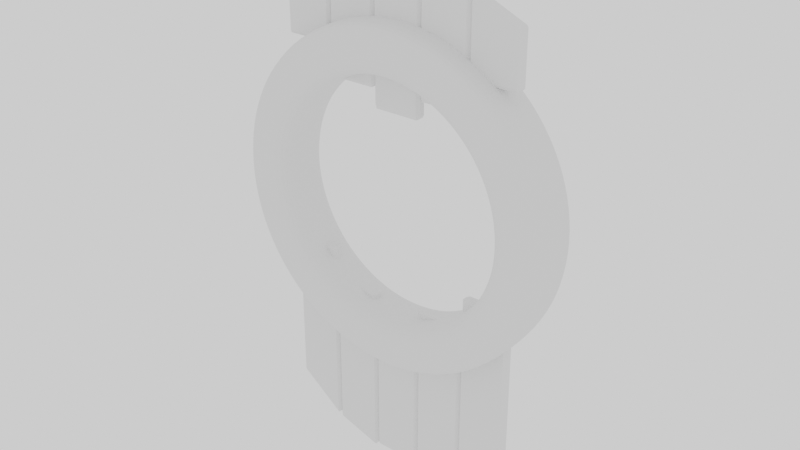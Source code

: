 # Source: aztec_round_door_WILL_TEST.blend1.blend  (saved by Blender 2.83.19; exported with 4.5.12 LTS)
import bpy
from mathutils import Matrix  # noqa: F401  (used for matrix-valued properties, if any)

bpy.ops.wm.read_factory_settings(use_empty=True)
scene = bpy.context.scene
scene.name = 'Scene'

# ---- collections
col_collection = bpy.data.collections.new('Collection'); scene.collection.children.link(col_collection)
col_mesh = bpy.data.collections.new('Mesh'); scene.collection.children.link(col_mesh)
col_rig = bpy.data.collections.new('Rig'); scene.collection.children.link(col_rig)
col_extras = bpy.data.collections.new('Extras'); scene.collection.children.link(col_extras)
col_will = bpy.data.collections.new('Will'); scene.collection.children.link(col_will)

# ---- world
world_world = bpy.data.worlds.new('World'); scene.world = world_world
world_world.use_nodes = True; world_world.node_tree.nodes.clear()
_N = world_world.node_tree.nodes; _L = world_world.node_tree.links
n0 = _N.new('ShaderNodeOutputWorld'); n0.name = 'World Output'; n0.location = (300, 300)
n1 = _N.new('ShaderNodeBackground'); n1.name = 'Background'; n1.location = (10, 300)
n1.inputs[0].default_value = (0.9513, 0.9513, 0.9513, 1.0)
_L.new(n1.outputs[0], n0.inputs[0])
n0.is_active_output = True
world_world.color = (0.9513, 0.9513, 0.9513)
world_world.use_sun_shadow = False
world_world.sun_shadow_jitter_overblur = 0.0

# ---- meshes
me_cube_001 = bpy.data.meshes.new('Cube.001')
me_cube_001.from_pydata([(-0.7962, -0.7962, 0.5872), (-0.7962, -1.0, 0.6104), (-0.897, -0.4571, 0.6104), (-0.7962, -1.0, 1.603), (-0.7962, -0.7962, 1.613), (-0.897, -0.4571, 1.603), (-0.7962, 0.7962, 0.5872), (-0.897, 0.4571, 0.6104), (-0.7962, 1.0, 0.6104), (-0.7962, 0.7962, 1.613), (-0.7962, 1.0, 1.603), (-0.897, 0.4571, 1.603), (0.7962, -0.7962, 0.5872), (0.897, -0.4571, 0.6104), (0.7962, -1.0, 0.6104), (0.7962, -0.7962, 1.613), (0.7962, -1.0, 1.603), (0.897, -0.4571, 1.603), (0.7962, 0.7962, 0.5872), (0.7962, 1.0, 0.6104), (0.897, 0.4571, 0.6104), (0.7962, 0.7962, 1.613), (0.897, 0.4571, 1.603), (0.7962, 1.0, 1.603), (1.0, -0.7962, 0.5776), (1.0, -1.0, 0.598), (0.8993, -0.4571, 0.598), (1.0, -1.0, 1.729), (1.0, -0.7962, 1.739), (0.8993, -0.4571, 1.729), (1.0, 0.7962, 0.5776), (0.8993, 0.4571, 0.598), (1.0, 1.0, 0.598), (1.0, 0.7962, 1.739), (1.0, 1.0, 1.729), (0.8993, 0.4571, 1.729), (2.593, -0.7962, 0.6672), (2.693, -0.4571, 0.6876), (2.593, -1.0, 0.6876), (2.593, -0.7962, 1.739), (2.593, -1.0, 1.729), (2.693, -0.4571, 1.729), (2.593, 0.7962, 0.6672), (2.593, 1.0, 0.6876), (2.693, 0.4571, 0.6876), (2.593, 0.7962, 1.739), (2.693, 0.4571, 1.729), (2.593, 1.0, 1.729), (2.795, -0.7962, 0.6785), (2.795, -1.0, 0.6942), (2.694, -0.4571, 0.6942), (2.795, -1.0, 1.935), (2.795, -0.7962, 1.942), (2.694, -0.4571, 1.935), (2.795, 0.7962, 0.6785), (2.694, 0.4571, 0.6942), (2.795, 1.0, 0.6942), (2.795, 0.7962, 1.942), (2.795, 1.0, 1.935), (2.694, 0.4571, 1.935), (4.387, -0.7962, 0.8962), (4.488, -0.4571, 0.9119), (4.387, -1.0, 0.9119), (4.387, -0.7962, 1.942), (4.387, -1.0, 1.935), (4.488, -0.4571, 1.935), (4.387, 0.7962, 0.8962), (4.387, 1.0, 0.9119), (4.488, 0.4571, 0.9119), (4.387, 0.7962, 1.942), (4.488, 0.4571, 1.935), (4.387, 1.0, 1.935), (-2.593, -0.7962, 0.6551), (-2.593, -1.0, 0.6755), (-2.694, -0.4571, 0.6755), (-2.593, -1.0, 1.717), (-2.593, -0.7962, 1.726), (-2.694, -0.4571, 1.717), (-2.593, 0.7962, 0.6551), (-2.694, 0.4571, 0.6755), (-2.593, 1.0, 0.6755), (-2.593, 0.7962, 1.726), (-2.593, 1.0, 1.717), (-2.694, 0.4571, 1.717), (-1.001, -0.7962, 0.5655), (-0.8996, -0.4571, 0.5859), (-1.001, -1.0, 0.5859), (-1.001, -0.7962, 1.726), (-1.001, -1.0, 1.717), (-0.8996, -0.4571, 1.717), (-1.001, 0.7962, 0.5655), (-1.001, 1.0, 0.5859), (-0.8996, 0.4571, 0.5859), (-1.001, 0.7962, 1.726), (-0.8996, 0.4571, 1.717), (-1.001, 1.0, 1.717), (-4.394, -0.7962, 0.8892), (-4.394, -1.0, 0.9049), (-4.495, -0.4571, 0.9049), (-4.394, -1.0, 1.928), (-4.394, -0.7962, 1.935), (-4.495, -0.4571, 1.928), (-4.394, 0.7962, 0.8892), (-4.495, 0.4571, 0.9049), (-4.394, 1.0, 0.9049), (-4.394, 0.7962, 1.935), (-4.394, 1.0, 1.928), (-4.495, 0.4571, 1.928), (-2.801, -0.7962, 0.6715), (-2.7, -0.4571, 0.6872), (-2.801, -1.0, 0.6872), (-2.801, -0.7962, 1.935), (-2.801, -1.0, 1.928), (-2.7, -0.4571, 1.928), (-2.801, 0.7962, 0.6715), (-2.801, 1.0, 0.6872), (-2.7, 0.4571, 0.6872), (-2.801, 0.7962, 1.935), (-2.7, 0.4571, 1.928), (-2.801, 1.0, 1.928)], [], [(14, 16, 3, 1), (20, 22, 17, 13), (21, 9, 4, 15), (2, 5, 11, 7), (8, 10, 23, 19), (0, 1, 2), (3, 4, 5), (6, 7, 8), (9, 10, 11), (12, 13, 14), (15, 16, 17), (18, 19, 20), (21, 22, 23), (6, 0, 2, 7), (1, 3, 5, 2), (4, 9, 11, 5), (10, 8, 7, 11), (18, 6, 8, 19), (9, 21, 23, 10), (22, 20, 19, 23), (12, 18, 20, 13), (21, 15, 17, 22), (16, 14, 13, 17), (0, 12, 14, 1), (15, 4, 3, 16), (6, 18, 12, 0), (38, 40, 27, 25), (44, 46, 41, 37), (45, 33, 28, 39), (26, 29, 35, 31), (32, 34, 47, 43), (24, 25, 26), (27, 28, 29), (30, 31, 32), (33, 34, 35), (36, 37, 38), (39, 40, 41), (42, 43, 44), (45, 46, 47), (30, 24, 26, 31), (25, 27, 29, 26), (28, 33, 35, 29), (34, 32, 31, 35), (42, 30, 32, 43), (33, 45, 47, 34), (46, 44, 43, 47), (36, 42, 44, 37), (45, 39, 41, 46), (40, 38, 37, 41), (24, 36, 38, 25), (39, 28, 27, 40), (30, 42, 36, 24), (62, 64, 51, 49), (68, 70, 65, 61), (69, 57, 52, 63), (50, 53, 59, 55), (56, 58, 71, 67), (48, 49, 50), (51, 52, 53), (54, 55, 56), (57, 58, 59), (60, 61, 62), (63, 64, 65), (66, 67, 68), (69, 70, 71), (54, 48, 50, 55), (49, 51, 53, 50), (52, 57, 59, 53), (58, 56, 55, 59), (66, 54, 56, 67), (57, 69, 71, 58), (70, 68, 67, 71), (60, 66, 68, 61), (69, 63, 65, 70), (64, 62, 61, 65), (48, 60, 62, 49), (63, 52, 51, 64), (54, 66, 60, 48), (86, 88, 75, 73), (92, 94, 89, 85), (93, 81, 76, 87), (74, 77, 83, 79), (80, 82, 95, 91), (72, 73, 74), (75, 76, 77), (78, 79, 80), (81, 82, 83), (84, 85, 86), (87, 88, 89), (90, 91, 92), (93, 94, 95), (78, 72, 74, 79), (73, 75, 77, 74), (76, 81, 83, 77), (82, 80, 79, 83), (90, 78, 80, 91), (81, 93, 95, 82), (94, 92, 91, 95), (84, 90, 92, 85), (93, 87, 89, 94), (88, 86, 85, 89), (72, 84, 86, 73), (87, 76, 75, 88), (78, 90, 84, 72), (110, 112, 99, 97), (116, 118, 113, 109), (117, 105, 100, 111), (98, 101, 107, 103), (104, 106, 119, 115), (96, 97, 98), (99, 100, 101), (102, 103, 104), (105, 106, 107), (108, 109, 110), (111, 112, 113), (114, 115, 116), (117, 118, 119), (102, 96, 98, 103), (97, 99, 101, 98), (100, 105, 107, 101), (106, 104, 103, 107), (114, 102, 104, 115), (105, 117, 119, 106), (118, 116, 115, 119), (108, 114, 116, 109), (117, 111, 113, 118), (112, 110, 109, 113), (96, 108, 110, 97), (111, 100, 99, 112), (102, 114, 108, 96)])
_uv = me_cube_001.uv_layers.new(name='UVMap')
_uv.uv.foreach_set('vector', [0.4005, 0.7755, 0.5995, 0.7755, 0.5995, 0.9745, 0.4005, 0.9745, 0.4005, 0.5255, 0.5995, 0.5255, 0.5995, 0.7245, 0.4005, 0.7245, 0.6505, 0.5255, 0.8495, 0.5255, 0.8495, 0.7245, 0.6505, 0.7245, 0.4005, 0.02548, 0.5995, 0.02548, 0.5995, 0.2245, 0.4005, 0.2245, 0.4005, 0.2755, 0.5995, 0.2755, 0.5995, 0.4745, 0.4005, 0.4745, 0.1505, 0.7245, 0.1505, 0.75, 0.125, 0.7245, 0.5995, 0.9745, 0.625, 0.9745, 0.5995, 1.0, 0.1505, 0.5255, 0.125, 0.5255, 0.1505, 0.5, 0.8495, 0.5255, 0.8495, 0.5, 0.875, 0.5255, 0.3495, 0.7245, 0.375, 0.7245, 0.3495, 0.75, 0.6505, 0.7245, 0.6505, 0.75, 0.625, 0.7245, 0.3495, 0.5255, 0.3495, 0.5, 0.375, 0.5255, 0.6505, 0.5255, 0.625, 0.5255, 0.6505, 0.5, 0.1505, 0.5255, 0.1505, 0.7245, 0.125, 0.7245, 0.125, 0.5255, 0.4005, 0.9745, 0.5995, 0.9745, 0.5995, 1.0, 0.4005, 1.0, 0.8495, 0.7245, 0.8495, 0.5255, 0.875, 0.5255, 0.875, 0.7245, 0.5995, 0.2755, 0.4005, 0.2755, 0.4005, 0.2245, 0.5995, 0.2245, 0.3495, 0.5255, 0.1505, 0.5255, 0.1505, 0.5, 0.3495, 0.5, 0.8495, 0.5255, 0.6505, 0.5255, 0.6505, 0.5, 0.8495, 0.5, 0.5995, 0.5255, 0.4005, 0.5255, 0.4005, 0.4745, 0.5995, 0.4745, 0.3495, 0.7245, 0.3495, 0.5255, 0.4005, 0.5255, 0.4005, 0.7245, 0.6505, 0.5255, 0.6505, 0.7245, 0.5995, 0.7245, 0.5995, 0.5255, 0.5995, 0.7755, 0.4005, 0.7755, 0.4005, 0.7245, 0.5995, 0.7245, 0.1505, 0.7245, 0.3495, 0.7245, 0.3495, 0.75, 0.1505, 0.75, 0.6505, 0.7245, 0.8495, 0.7245, 0.8495, 0.75, 0.6505, 0.75, 0.1505, 0.5255, 0.3495, 0.5255, 0.3495, 0.7245, 0.1505, 0.7245, 0.4005, 0.7755, 0.5995, 0.7755, 0.5995, 0.9745, 0.4005, 0.9745, 0.4005, 0.5255, 0.5995, 0.5255, 0.5995, 0.7245, 0.4005, 0.7245, 0.6505, 0.5255, 0.8495, 0.5255, 0.8495, 0.7245, 0.6505, 0.7245, 0.4005, 0.02548, 0.5995, 0.02548, 0.5995, 0.2245, 0.4005, 0.2245, 0.4005, 0.2755, 0.5995, 0.2755, 0.5995, 0.4745, 0.4005, 0.4745, 0.1505, 0.7245, 0.1505, 0.75, 0.125, 0.7245, 0.5995, 0.9745, 0.625, 0.9745, 0.5995, 1.0, 0.1505, 0.5255, 0.125, 0.5255, 0.1505, 0.5, 0.8495, 0.5255, 0.8495, 0.5, 0.875, 0.5255, 0.3495, 0.7245, 0.375, 0.7245, 0.3495, 0.75, 0.6505, 0.7245, 0.6505, 0.75, 0.625, 0.7245, 0.3495, 0.5255, 0.3495, 0.5, 0.375, 0.5255, 0.6505, 0.5255, 0.625, 0.5255, 0.6505, 0.5, 0.1505, 0.5255, 0.1505, 0.7245, 0.125, 0.7245, 0.125, 0.5255, 0.4005, 0.9745, 0.5995, 0.9745, 0.5995, 1.0, 0.4005, 1.0, 0.8495, 0.7245, 0.8495, 0.5255, 0.875, 0.5255, 0.875, 0.7245, 0.5995, 0.2755, 0.4005, 0.2755, 0.4005, 0.2245, 0.5995, 0.2245, 0.3495, 0.5255, 0.1505, 0.5255, 0.1505, 0.5, 0.3495, 0.5, 0.8495, 0.5255, 0.6505, 0.5255, 0.6505, 0.5, 0.8495, 0.5, 0.5995, 0.5255, 0.4005, 0.5255, 0.4005, 0.4745, 0.5995, 0.4745, 0.3495, 0.7245, 0.3495, 0.5255, 0.4005, 0.5255, 0.4005, 0.7245, 0.6505, 0.5255, 0.6505, 0.7245, 0.5995, 0.7245, 0.5995, 0.5255, 0.5995, 0.7755, 0.4005, 0.7755, 0.4005, 0.7245, 0.5995, 0.7245, 0.1505, 0.7245, 0.3495, 0.7245, 0.3495, 0.75, 0.1505, 0.75, 0.6505, 0.7245, 0.8495, 0.7245, 0.8495, 0.75, 0.6505, 0.75, 0.1505, 0.5255, 0.3495, 0.5255, 0.3495, 0.7245, 0.1505, 0.7245, 0.4005, 0.7755, 0.5995, 0.7755, 0.5995, 0.9745, 0.4005, 0.9745, 0.4005, 0.5255, 0.5995, 0.5255, 0.5995, 0.7245, 0.4005, 0.7245, 0.6505, 0.5255, 0.8495, 0.5255, 0.8495, 0.7245, 0.6505, 0.7245, 0.4005, 0.02548, 0.5995, 0.02548, 0.5995, 0.2245, 0.4005, 0.2245, 0.4005, 0.2755, 0.5995, 0.2755, 0.5995, 0.4745, 0.4005, 0.4745, 0.1505, 0.7245, 0.1505, 0.75, 0.125, 0.7245, 0.5995, 0.9745, 0.625, 0.9745, 0.5995, 1.0, 0.1505, 0.5255, 0.125, 0.5255, 0.1505, 0.5, 0.8495, 0.5255, 0.8495, 0.5, 0.875, 0.5255, 0.3495, 0.7245, 0.375, 0.7245, 0.3495, 0.75, 0.6505, 0.7245, 0.6505, 0.75, 0.625, 0.7245, 0.3495, 0.5255, 0.3495, 0.5, 0.375, 0.5255, 0.6505, 0.5255, 0.625, 0.5255, 0.6505, 0.5, 0.1505, 0.5255, 0.1505, 0.7245, 0.125, 0.7245, 0.125, 0.5255, 0.4005, 0.9745, 0.5995, 0.9745, 0.5995, 1.0, 0.4005, 1.0, 0.8495, 0.7245, 0.8495, 0.5255, 0.875, 0.5255, 0.875, 0.7245, 0.5995, 0.2755, 0.4005, 0.2755, 0.4005, 0.2245, 0.5995, 0.2245, 0.3495, 0.5255, 0.1505, 0.5255, 0.1505, 0.5, 0.3495, 0.5, 0.8495, 0.5255, 0.6505, 0.5255, 0.6505, 0.5, 0.8495, 0.5, 0.5995, 0.5255, 0.4005, 0.5255, 0.4005, 0.4745, 0.5995, 0.4745, 0.3495, 0.7245, 0.3495, 0.5255, 0.4005, 0.5255, 0.4005, 0.7245, 0.6505, 0.5255, 0.6505, 0.7245, 0.5995, 0.7245, 0.5995, 0.5255, 0.5995, 0.7755, 0.4005, 0.7755, 0.4005, 0.7245, 0.5995, 0.7245, 0.1505, 0.7245, 0.3495, 0.7245, 0.3495, 0.75, 0.1505, 0.75, 0.6505, 0.7245, 0.8495, 0.7245, 0.8495, 0.75, 0.6505, 0.75, 0.1505, 0.5255, 0.3495, 0.5255, 0.3495, 0.7245, 0.1505, 0.7245, 0.4005, 0.7755, 0.5995, 0.7755, 0.5995, 0.9745, 0.4005, 0.9745, 0.4005, 0.5255, 0.5995, 0.5255, 0.5995, 0.7245, 0.4005, 0.7245, 0.6505, 0.5255, 0.8495, 0.5255, 0.8495, 0.7245, 0.6505, 0.7245, 0.4005, 0.02548, 0.5995, 0.02548, 0.5995, 0.2245, 0.4005, 0.2245, 0.4005, 0.2755, 0.5995, 0.2755, 0.5995, 0.4745, 0.4005, 0.4745, 0.1505, 0.7245, 0.1505, 0.75, 0.125, 0.7245, 0.5995, 0.9745, 0.625, 0.9745, 0.5995, 1.0, 0.1505, 0.5255, 0.125, 0.5255, 0.1505, 0.5, 0.8495, 0.5255, 0.8495, 0.5, 0.875, 0.5255, 0.3495, 0.7245, 0.375, 0.7245, 0.3495, 0.75, 0.6505, 0.7245, 0.6505, 0.75, 0.625, 0.7245, 0.3495, 0.5255, 0.3495, 0.5, 0.375, 0.5255, 0.6505, 0.5255, 0.625, 0.5255, 0.6505, 0.5, 0.1505, 0.5255, 0.1505, 0.7245, 0.125, 0.7245, 0.125, 0.5255, 0.4005, 0.9745, 0.5995, 0.9745, 0.5995, 1.0, 0.4005, 1.0, 0.8495, 0.7245, 0.8495, 0.5255, 0.875, 0.5255, 0.875, 0.7245, 0.5995, 0.2755, 0.4005, 0.2755, 0.4005, 0.2245, 0.5995, 0.2245, 0.3495, 0.5255, 0.1505, 0.5255, 0.1505, 0.5, 0.3495, 0.5, 0.8495, 0.5255, 0.6505, 0.5255, 0.6505, 0.5, 0.8495, 0.5, 0.5995, 0.5255, 0.4005, 0.5255, 0.4005, 0.4745, 0.5995, 0.4745, 0.3495, 0.7245, 0.3495, 0.5255, 0.4005, 0.5255, 0.4005, 0.7245, 0.6505, 0.5255, 0.6505, 0.7245, 0.5995, 0.7245, 0.5995, 0.5255, 0.5995, 0.7755, 0.4005, 0.7755, 0.4005, 0.7245, 0.5995, 0.7245, 0.1505, 0.7245, 0.3495, 0.7245, 0.3495, 0.75, 0.1505, 0.75, 0.6505, 0.7245, 0.8495, 0.7245, 0.8495, 0.75, 0.6505, 0.75, 0.1505, 0.5255, 0.3495, 0.5255, 0.3495, 0.7245, 0.1505, 0.7245, 0.4005, 0.7755, 0.5995, 0.7755, 0.5995, 0.9745, 0.4005, 0.9745, 0.4005, 0.5255, 0.5995, 0.5255, 0.5995, 0.7245, 0.4005, 0.7245, 0.6505, 0.5255, 0.8495, 0.5255, 0.8495, 0.7245, 0.6505, 0.7245, 0.4005, 0.02548, 0.5995, 0.02548, 0.5995, 0.2245, 0.4005, 0.2245, 0.4005, 0.2755, 0.5995, 0.2755, 0.5995, 0.4745, 0.4005, 0.4745, 0.1505, 0.7245, 0.1505, 0.75, 0.125, 0.7245, 0.5995, 0.9745, 0.625, 0.9745, 0.5995, 1.0, 0.1505, 0.5255, 0.125, 0.5255, 0.1505, 0.5, 0.8495, 0.5255, 0.8495, 0.5, 0.875, 0.5255, 0.3495, 0.7245, 0.375, 0.7245, 0.3495, 0.75, 0.6505, 0.7245, 0.6505, 0.75, 0.625, 0.7245, 0.3495, 0.5255, 0.3495, 0.5, 0.375, 0.5255, 0.6505, 0.5255, 0.625, 0.5255, 0.6505, 0.5, 0.1505, 0.5255, 0.1505, 0.7245, 0.125, 0.7245, 0.125, 0.5255, 0.4005, 0.9745, 0.5995, 0.9745, 0.5995, 1.0, 0.4005, 1.0, 0.8495, 0.7245, 0.8495, 0.5255, 0.875, 0.5255, 0.875, 0.7245, 0.5995, 0.2755, 0.4005, 0.2755, 0.4005, 0.2245, 0.5995, 0.2245, 0.3495, 0.5255, 0.1505, 0.5255, 0.1505, 0.5, 0.3495, 0.5, 0.8495, 0.5255, 0.6505, 0.5255, 0.6505, 0.5, 0.8495, 0.5, 0.5995, 0.5255, 0.4005, 0.5255, 0.4005, 0.4745, 0.5995, 0.4745, 0.3495, 0.7245, 0.3495, 0.5255, 0.4005, 0.5255, 0.4005, 0.7245, 0.6505, 0.5255, 0.6505, 0.7245, 0.5995, 0.7245, 0.5995, 0.5255, 0.5995, 0.7755, 0.4005, 0.7755, 0.4005, 0.7245, 0.5995, 0.7245, 0.1505, 0.7245, 0.3495, 0.7245, 0.3495, 0.75, 0.1505, 0.75, 0.6505, 0.7245, 0.8495, 0.7245, 0.8495, 0.75, 0.6505, 0.75, 0.1505, 0.5255, 0.3495, 0.5255, 0.3495, 0.7245, 0.1505, 0.7245])
me_cube_001.materials.append(None)
me_cube_001.use_remesh_fix_poles = True
me_cube_001.use_remesh_preserve_attributes = False
me_cube_001.use_mirror_vertex_groups = False
me_cube_001.update()
me_cube_010 = bpy.data.meshes.new('Cube.010')
me_cube_010.from_pydata([(-0.7962, -0.7962, -0.9704), (-0.7962, -1.0, -0.9471), (-0.897, -0.4571, -0.9471), (-0.7962, -1.0, 0.001097), (-0.7962, -0.7962, 0.0115), (-0.897, -0.4571, 0.001097), (-0.7962, 0.7962, -0.9704), (-0.897, 0.4571, -0.9471), (-0.7962, 1.0, -0.9471), (-0.7962, 0.7962, 0.0115), (-0.7962, 1.0, 0.001097), (-0.897, 0.4571, 0.001097), (0.7962, -0.7962, -0.9704), (0.897, -0.4571, -0.9471), (0.7962, -1.0, -0.9471), (0.7962, -0.7962, 0.0115), (0.7962, -1.0, 0.001097), (0.897, -0.4571, 0.001097), (0.7962, 0.7962, -0.9704), (0.7962, 1.0, -0.9471), (0.897, 0.4571, -0.9471), (0.7962, 0.7962, 0.0115), (0.897, 0.4571, 0.001097), (0.7962, 1.0, 0.001097), (1.0, -0.7962, -0.8522), (1.0, -1.0, -0.8318), (0.8993, -0.4571, -0.8318), (1.0, -1.0, -0.03875), (1.0, -0.7962, -0.02961), (0.8993, -0.4571, -0.03875), (1.0, 0.7962, -0.8522), (0.8993, 0.4571, -0.8318), (1.0, 1.0, -0.8318), (1.0, 0.7962, -0.02961), (1.0, 1.0, -0.03875), (0.8993, 0.4571, -0.03875), (2.593, -0.7962, -0.8522), (2.693, -0.4571, -0.8318), (2.593, -1.0, -0.8318), (2.593, -0.7962, -0.1099), (2.593, -1.0, -0.119), (2.693, -0.4571, -0.119), (2.593, 0.7962, -0.8522), (2.593, 1.0, -0.8318), (2.693, 0.4571, -0.8318), (2.593, 0.7962, -0.1099), (2.693, 0.4571, -0.119), (2.593, 1.0, -0.119), (2.795, -0.7962, -0.6558), (2.795, -1.0, -0.6401), (2.694, -0.4571, -0.6401), (2.795, -1.0, -0.1913), (2.795, -0.7962, -0.1843), (2.694, -0.4571, -0.1913), (2.795, 0.7962, -0.6558), (2.694, 0.4571, -0.6401), (2.795, 1.0, -0.6401), (2.795, 0.7962, -0.1843), (2.795, 1.0, -0.1913), (2.694, 0.4571, -0.1913), (4.387, -0.7962, -0.6558), (4.488, -0.4571, -0.6401), (4.387, -1.0, -0.6401), (4.387, -0.7962, -0.3116), (4.387, -1.0, -0.3187), (4.488, -0.4571, -0.3187), (4.387, 0.7962, -0.6558), (4.387, 1.0, -0.6401), (4.488, 0.4571, -0.6401), (4.387, 0.7962, -0.3116), (4.488, 0.4571, -0.3187), (4.387, 1.0, -0.3187), (-2.593, -0.7962, -0.8522), (-2.593, -1.0, -0.8318), (-2.694, -0.4571, -0.8318), (-2.593, -1.0, -0.119), (-2.593, -0.7962, -0.1099), (-2.694, -0.4571, -0.119), (-2.593, 0.7962, -0.8522), (-2.694, 0.4571, -0.8318), (-2.593, 1.0, -0.8318), (-2.593, 0.7962, -0.1099), (-2.593, 1.0, -0.119), (-2.694, 0.4571, -0.119), (-1.001, -0.7962, -0.8522), (-0.8996, -0.4571, -0.8318), (-1.001, -1.0, -0.8318), (-1.001, -0.7962, -0.02961), (-1.001, -1.0, -0.03875), (-0.8996, -0.4571, -0.03875), (-1.001, 0.7962, -0.8522), (-1.001, 1.0, -0.8318), (-0.8996, 0.4571, -0.8318), (-1.001, 0.7962, -0.02961), (-0.8996, 0.4571, -0.03875), (-1.001, 1.0, -0.03875), (-4.394, -0.7962, -0.6558), (-4.394, -1.0, -0.6401), (-4.495, -0.4571, -0.6401), (-4.394, -1.0, -0.3187), (-4.394, -0.7962, -0.3116), (-4.495, -0.4571, -0.3187), (-4.394, 0.7962, -0.6558), (-4.495, 0.4571, -0.6401), (-4.394, 1.0, -0.6401), (-4.394, 0.7962, -0.3116), (-4.394, 1.0, -0.3187), (-4.495, 0.4571, -0.3187), (-2.801, -0.7962, -0.6558), (-2.7, -0.4571, -0.6401), (-2.801, -1.0, -0.6401), (-2.801, -0.7962, -0.1843), (-2.801, -1.0, -0.1913), (-2.7, -0.4571, -0.1913), (-2.801, 0.7962, -0.6558), (-2.801, 1.0, -0.6401), (-2.7, 0.4571, -0.6401), (-2.801, 0.7962, -0.1843), (-2.7, 0.4571, -0.1913), (-2.801, 1.0, -0.1913)], [], [(14, 16, 3, 1), (20, 22, 17, 13), (21, 9, 4, 15), (2, 5, 11, 7), (8, 10, 23, 19), (0, 1, 2), (3, 4, 5), (6, 7, 8), (9, 10, 11), (12, 13, 14), (15, 16, 17), (18, 19, 20), (21, 22, 23), (6, 0, 2, 7), (1, 3, 5, 2), (4, 9, 11, 5), (10, 8, 7, 11), (18, 6, 8, 19), (9, 21, 23, 10), (22, 20, 19, 23), (12, 18, 20, 13), (21, 15, 17, 22), (16, 14, 13, 17), (0, 12, 14, 1), (15, 4, 3, 16), (6, 18, 12, 0), (38, 40, 27, 25), (44, 46, 41, 37), (45, 33, 28, 39), (26, 29, 35, 31), (32, 34, 47, 43), (24, 25, 26), (27, 28, 29), (30, 31, 32), (33, 34, 35), (36, 37, 38), (39, 40, 41), (42, 43, 44), (45, 46, 47), (30, 24, 26, 31), (25, 27, 29, 26), (28, 33, 35, 29), (34, 32, 31, 35), (42, 30, 32, 43), (33, 45, 47, 34), (46, 44, 43, 47), (36, 42, 44, 37), (45, 39, 41, 46), (40, 38, 37, 41), (24, 36, 38, 25), (39, 28, 27, 40), (30, 42, 36, 24), (62, 64, 51, 49), (68, 70, 65, 61), (69, 57, 52, 63), (50, 53, 59, 55), (56, 58, 71, 67), (48, 49, 50), (51, 52, 53), (54, 55, 56), (57, 58, 59), (60, 61, 62), (63, 64, 65), (66, 67, 68), (69, 70, 71), (54, 48, 50, 55), (49, 51, 53, 50), (52, 57, 59, 53), (58, 56, 55, 59), (66, 54, 56, 67), (57, 69, 71, 58), (70, 68, 67, 71), (60, 66, 68, 61), (69, 63, 65, 70), (64, 62, 61, 65), (48, 60, 62, 49), (63, 52, 51, 64), (54, 66, 60, 48), (86, 88, 75, 73), (92, 94, 89, 85), (93, 81, 76, 87), (74, 77, 83, 79), (80, 82, 95, 91), (72, 73, 74), (75, 76, 77), (78, 79, 80), (81, 82, 83), (84, 85, 86), (87, 88, 89), (90, 91, 92), (93, 94, 95), (78, 72, 74, 79), (73, 75, 77, 74), (76, 81, 83, 77), (82, 80, 79, 83), (90, 78, 80, 91), (81, 93, 95, 82), (94, 92, 91, 95), (84, 90, 92, 85), (93, 87, 89, 94), (88, 86, 85, 89), (72, 84, 86, 73), (87, 76, 75, 88), (78, 90, 84, 72), (110, 112, 99, 97), (116, 118, 113, 109), (117, 105, 100, 111), (98, 101, 107, 103), (104, 106, 119, 115), (96, 97, 98), (99, 100, 101), (102, 103, 104), (105, 106, 107), (108, 109, 110), (111, 112, 113), (114, 115, 116), (117, 118, 119), (102, 96, 98, 103), (97, 99, 101, 98), (100, 105, 107, 101), (106, 104, 103, 107), (114, 102, 104, 115), (105, 117, 119, 106), (118, 116, 115, 119), (108, 114, 116, 109), (117, 111, 113, 118), (112, 110, 109, 113), (96, 108, 110, 97), (111, 100, 99, 112), (102, 114, 108, 96)])
_uv = me_cube_010.uv_layers.new(name='UVMap')
_uv.uv.foreach_set('vector', [0.4005, 0.7755, 0.5995, 0.7755, 0.5995, 0.9745, 0.4005, 0.9745, 0.4005, 0.5255, 0.5995, 0.5255, 0.5995, 0.7245, 0.4005, 0.7245, 0.6505, 0.5255, 0.8495, 0.5255, 0.8495, 0.7245, 0.6505, 0.7245, 0.4005, 0.02548, 0.5995, 0.02548, 0.5995, 0.2245, 0.4005, 0.2245, 0.4005, 0.2755, 0.5995, 0.2755, 0.5995, 0.4745, 0.4005, 0.4745, 0.1505, 0.7245, 0.1505, 0.75, 0.125, 0.7245, 0.5995, 0.9745, 0.625, 0.9745, 0.5995, 1.0, 0.1505, 0.5255, 0.125, 0.5255, 0.1505, 0.5, 0.8495, 0.5255, 0.8495, 0.5, 0.875, 0.5255, 0.3495, 0.7245, 0.375, 0.7245, 0.3495, 0.75, 0.6505, 0.7245, 0.6505, 0.75, 0.625, 0.7245, 0.3495, 0.5255, 0.3495, 0.5, 0.375, 0.5255, 0.6505, 0.5255, 0.625, 0.5255, 0.6505, 0.5, 0.1505, 0.5255, 0.1505, 0.7245, 0.125, 0.7245, 0.125, 0.5255, 0.4005, 0.9745, 0.5995, 0.9745, 0.5995, 1.0, 0.4005, 1.0, 0.8495, 0.7245, 0.8495, 0.5255, 0.875, 0.5255, 0.875, 0.7245, 0.5995, 0.2755, 0.4005, 0.2755, 0.4005, 0.2245, 0.5995, 0.2245, 0.3495, 0.5255, 0.1505, 0.5255, 0.1505, 0.5, 0.3495, 0.5, 0.8495, 0.5255, 0.6505, 0.5255, 0.6505, 0.5, 0.8495, 0.5, 0.5995, 0.5255, 0.4005, 0.5255, 0.4005, 0.4745, 0.5995, 0.4745, 0.3495, 0.7245, 0.3495, 0.5255, 0.4005, 0.5255, 0.4005, 0.7245, 0.6505, 0.5255, 0.6505, 0.7245, 0.5995, 0.7245, 0.5995, 0.5255, 0.5995, 0.7755, 0.4005, 0.7755, 0.4005, 0.7245, 0.5995, 0.7245, 0.1505, 0.7245, 0.3495, 0.7245, 0.3495, 0.75, 0.1505, 0.75, 0.6505, 0.7245, 0.8495, 0.7245, 0.8495, 0.75, 0.6505, 0.75, 0.1505, 0.5255, 0.3495, 0.5255, 0.3495, 0.7245, 0.1505, 0.7245, 0.4005, 0.7755, 0.5995, 0.7755, 0.5995, 0.9745, 0.4005, 0.9745, 0.4005, 0.5255, 0.5995, 0.5255, 0.5995, 0.7245, 0.4005, 0.7245, 0.6505, 0.5255, 0.8495, 0.5255, 0.8495, 0.7245, 0.6505, 0.7245, 0.4005, 0.02548, 0.5995, 0.02548, 0.5995, 0.2245, 0.4005, 0.2245, 0.4005, 0.2755, 0.5995, 0.2755, 0.5995, 0.4745, 0.4005, 0.4745, 0.1505, 0.7245, 0.1505, 0.75, 0.125, 0.7245, 0.5995, 0.9745, 0.625, 0.9745, 0.5995, 1.0, 0.1505, 0.5255, 0.125, 0.5255, 0.1505, 0.5, 0.8495, 0.5255, 0.8495, 0.5, 0.875, 0.5255, 0.3495, 0.7245, 0.375, 0.7245, 0.3495, 0.75, 0.6505, 0.7245, 0.6505, 0.75, 0.625, 0.7245, 0.3495, 0.5255, 0.3495, 0.5, 0.375, 0.5255, 0.6505, 0.5255, 0.625, 0.5255, 0.6505, 0.5, 0.1505, 0.5255, 0.1505, 0.7245, 0.125, 0.7245, 0.125, 0.5255, 0.4005, 0.9745, 0.5995, 0.9745, 0.5995, 1.0, 0.4005, 1.0, 0.8495, 0.7245, 0.8495, 0.5255, 0.875, 0.5255, 0.875, 0.7245, 0.5995, 0.2755, 0.4005, 0.2755, 0.4005, 0.2245, 0.5995, 0.2245, 0.3495, 0.5255, 0.1505, 0.5255, 0.1505, 0.5, 0.3495, 0.5, 0.8495, 0.5255, 0.6505, 0.5255, 0.6505, 0.5, 0.8495, 0.5, 0.5995, 0.5255, 0.4005, 0.5255, 0.4005, 0.4745, 0.5995, 0.4745, 0.3495, 0.7245, 0.3495, 0.5255, 0.4005, 0.5255, 0.4005, 0.7245, 0.6505, 0.5255, 0.6505, 0.7245, 0.5995, 0.7245, 0.5995, 0.5255, 0.5995, 0.7755, 0.4005, 0.7755, 0.4005, 0.7245, 0.5995, 0.7245, 0.1505, 0.7245, 0.3495, 0.7245, 0.3495, 0.75, 0.1505, 0.75, 0.6505, 0.7245, 0.8495, 0.7245, 0.8495, 0.75, 0.6505, 0.75, 0.1505, 0.5255, 0.3495, 0.5255, 0.3495, 0.7245, 0.1505, 0.7245, 0.4005, 0.7755, 0.5995, 0.7755, 0.5995, 0.9745, 0.4005, 0.9745, 0.4005, 0.5255, 0.5995, 0.5255, 0.5995, 0.7245, 0.4005, 0.7245, 0.6505, 0.5255, 0.8495, 0.5255, 0.8495, 0.7245, 0.6505, 0.7245, 0.4005, 0.02548, 0.5995, 0.02548, 0.5995, 0.2245, 0.4005, 0.2245, 0.4005, 0.2755, 0.5995, 0.2755, 0.5995, 0.4745, 0.4005, 0.4745, 0.1505, 0.7245, 0.1505, 0.75, 0.125, 0.7245, 0.5995, 0.9745, 0.625, 0.9745, 0.5995, 1.0, 0.1505, 0.5255, 0.125, 0.5255, 0.1505, 0.5, 0.8495, 0.5255, 0.8495, 0.5, 0.875, 0.5255, 0.3495, 0.7245, 0.375, 0.7245, 0.3495, 0.75, 0.6505, 0.7245, 0.6505, 0.75, 0.625, 0.7245, 0.3495, 0.5255, 0.3495, 0.5, 0.375, 0.5255, 0.6505, 0.5255, 0.625, 0.5255, 0.6505, 0.5, 0.1505, 0.5255, 0.1505, 0.7245, 0.125, 0.7245, 0.125, 0.5255, 0.4005, 0.9745, 0.5995, 0.9745, 0.5995, 1.0, 0.4005, 1.0, 0.8495, 0.7245, 0.8495, 0.5255, 0.875, 0.5255, 0.875, 0.7245, 0.5995, 0.2755, 0.4005, 0.2755, 0.4005, 0.2245, 0.5995, 0.2245, 0.3495, 0.5255, 0.1505, 0.5255, 0.1505, 0.5, 0.3495, 0.5, 0.8495, 0.5255, 0.6505, 0.5255, 0.6505, 0.5, 0.8495, 0.5, 0.5995, 0.5255, 0.4005, 0.5255, 0.4005, 0.4745, 0.5995, 0.4745, 0.3495, 0.7245, 0.3495, 0.5255, 0.4005, 0.5255, 0.4005, 0.7245, 0.6505, 0.5255, 0.6505, 0.7245, 0.5995, 0.7245, 0.5995, 0.5255, 0.5995, 0.7755, 0.4005, 0.7755, 0.4005, 0.7245, 0.5995, 0.7245, 0.1505, 0.7245, 0.3495, 0.7245, 0.3495, 0.75, 0.1505, 0.75, 0.6505, 0.7245, 0.8495, 0.7245, 0.8495, 0.75, 0.6505, 0.75, 0.1505, 0.5255, 0.3495, 0.5255, 0.3495, 0.7245, 0.1505, 0.7245, 0.4005, 0.7755, 0.5995, 0.7755, 0.5995, 0.9745, 0.4005, 0.9745, 0.4005, 0.5255, 0.5995, 0.5255, 0.5995, 0.7245, 0.4005, 0.7245, 0.6505, 0.5255, 0.8495, 0.5255, 0.8495, 0.7245, 0.6505, 0.7245, 0.4005, 0.02548, 0.5995, 0.02548, 0.5995, 0.2245, 0.4005, 0.2245, 0.4005, 0.2755, 0.5995, 0.2755, 0.5995, 0.4745, 0.4005, 0.4745, 0.1505, 0.7245, 0.1505, 0.75, 0.125, 0.7245, 0.5995, 0.9745, 0.625, 0.9745, 0.5995, 1.0, 0.1505, 0.5255, 0.125, 0.5255, 0.1505, 0.5, 0.8495, 0.5255, 0.8495, 0.5, 0.875, 0.5255, 0.3495, 0.7245, 0.375, 0.7245, 0.3495, 0.75, 0.6505, 0.7245, 0.6505, 0.75, 0.625, 0.7245, 0.3495, 0.5255, 0.3495, 0.5, 0.375, 0.5255, 0.6505, 0.5255, 0.625, 0.5255, 0.6505, 0.5, 0.1505, 0.5255, 0.1505, 0.7245, 0.125, 0.7245, 0.125, 0.5255, 0.4005, 0.9745, 0.5995, 0.9745, 0.5995, 1.0, 0.4005, 1.0, 0.8495, 0.7245, 0.8495, 0.5255, 0.875, 0.5255, 0.875, 0.7245, 0.5995, 0.2755, 0.4005, 0.2755, 0.4005, 0.2245, 0.5995, 0.2245, 0.3495, 0.5255, 0.1505, 0.5255, 0.1505, 0.5, 0.3495, 0.5, 0.8495, 0.5255, 0.6505, 0.5255, 0.6505, 0.5, 0.8495, 0.5, 0.5995, 0.5255, 0.4005, 0.5255, 0.4005, 0.4745, 0.5995, 0.4745, 0.3495, 0.7245, 0.3495, 0.5255, 0.4005, 0.5255, 0.4005, 0.7245, 0.6505, 0.5255, 0.6505, 0.7245, 0.5995, 0.7245, 0.5995, 0.5255, 0.5995, 0.7755, 0.4005, 0.7755, 0.4005, 0.7245, 0.5995, 0.7245, 0.1505, 0.7245, 0.3495, 0.7245, 0.3495, 0.75, 0.1505, 0.75, 0.6505, 0.7245, 0.8495, 0.7245, 0.8495, 0.75, 0.6505, 0.75, 0.1505, 0.5255, 0.3495, 0.5255, 0.3495, 0.7245, 0.1505, 0.7245, 0.4005, 0.7755, 0.5995, 0.7755, 0.5995, 0.9745, 0.4005, 0.9745, 0.4005, 0.5255, 0.5995, 0.5255, 0.5995, 0.7245, 0.4005, 0.7245, 0.6505, 0.5255, 0.8495, 0.5255, 0.8495, 0.7245, 0.6505, 0.7245, 0.4005, 0.02548, 0.5995, 0.02548, 0.5995, 0.2245, 0.4005, 0.2245, 0.4005, 0.2755, 0.5995, 0.2755, 0.5995, 0.4745, 0.4005, 0.4745, 0.1505, 0.7245, 0.1505, 0.75, 0.125, 0.7245, 0.5995, 0.9745, 0.625, 0.9745, 0.5995, 1.0, 0.1505, 0.5255, 0.125, 0.5255, 0.1505, 0.5, 0.8495, 0.5255, 0.8495, 0.5, 0.875, 0.5255, 0.3495, 0.7245, 0.375, 0.7245, 0.3495, 0.75, 0.6505, 0.7245, 0.6505, 0.75, 0.625, 0.7245, 0.3495, 0.5255, 0.3495, 0.5, 0.375, 0.5255, 0.6505, 0.5255, 0.625, 0.5255, 0.6505, 0.5, 0.1505, 0.5255, 0.1505, 0.7245, 0.125, 0.7245, 0.125, 0.5255, 0.4005, 0.9745, 0.5995, 0.9745, 0.5995, 1.0, 0.4005, 1.0, 0.8495, 0.7245, 0.8495, 0.5255, 0.875, 0.5255, 0.875, 0.7245, 0.5995, 0.2755, 0.4005, 0.2755, 0.4005, 0.2245, 0.5995, 0.2245, 0.3495, 0.5255, 0.1505, 0.5255, 0.1505, 0.5, 0.3495, 0.5, 0.8495, 0.5255, 0.6505, 0.5255, 0.6505, 0.5, 0.8495, 0.5, 0.5995, 0.5255, 0.4005, 0.5255, 0.4005, 0.4745, 0.5995, 0.4745, 0.3495, 0.7245, 0.3495, 0.5255, 0.4005, 0.5255, 0.4005, 0.7245, 0.6505, 0.5255, 0.6505, 0.7245, 0.5995, 0.7245, 0.5995, 0.5255, 0.5995, 0.7755, 0.4005, 0.7755, 0.4005, 0.7245, 0.5995, 0.7245, 0.1505, 0.7245, 0.3495, 0.7245, 0.3495, 0.75, 0.1505, 0.75, 0.6505, 0.7245, 0.8495, 0.7245, 0.8495, 0.75, 0.6505, 0.75, 0.1505, 0.5255, 0.3495, 0.5255, 0.3495, 0.7245, 0.1505, 0.7245])
me_cube_010.materials.append(None)
me_cube_010.use_remesh_fix_poles = True
me_cube_010.use_remesh_preserve_attributes = False
me_cube_010.use_mirror_vertex_groups = False
me_cube_010.update()
me_torus_001 = bpy.data.meshes.new('Torus.001')
me_torus_001.from_pydata([(1.125, 0.0, 0.2165), (0.875, 0.0, 0.2165), (0.875, 0.0, -0.2165), (1.125, 0.0, -0.2165), (1.09, 0.2798, 0.2165), (0.8475, 0.2176, 0.2165), (0.8475, 0.2176, -0.2165), (1.09, 0.2798, -0.2165), (0.9858, 0.542, 0.2165), (0.7668, 0.4215, 0.2165), (0.7668, 0.4215, -0.2165), (0.9858, 0.542, -0.2165), (0.8201, 0.7701, 0.2165), (0.6378, 0.599, 0.2165), (0.6378, 0.599, -0.2165), (0.8201, 0.7701, -0.2165), (0.6028, 0.9499, 0.2165), (0.4688, 0.7388, 0.2165), (0.4688, 0.7388, -0.2165), (0.6028, 0.9499, -0.2165), (0.3476, 1.07, 0.2165), (0.2704, 0.8322, 0.2165), (0.2704, 0.8322, -0.2165), (0.3476, 1.07, -0.2165), (0.07064, 1.123, 0.2165), (0.05494, 0.8733, 0.2165), (0.05494, 0.8733, -0.2165), (0.07064, 1.123, -0.2165), (-0.2108, 1.105, 0.2165), (-0.164, 0.8595, 0.2165), (-0.164, 0.8595, -0.2165), (-0.2108, 1.105, -0.2165), (-0.479, 1.018, 0.2165), (-0.3726, 0.7917, 0.2165), (-0.3726, 0.7917, -0.2165), (-0.479, 1.018, -0.2165), (-0.7171, 0.8668, 0.2165), (-0.5577, 0.6742, 0.2165), (-0.5577, 0.6742, -0.2165), (-0.7171, 0.8668, -0.2165), (-0.9101, 0.6613, 0.2165), (-0.7079, 0.5143, 0.2165), (-0.7079, 0.5143, -0.2165), (-0.9101, 0.6613, -0.2165), (-1.046, 0.4141, 0.2165), (-0.8136, 0.3221, 0.2165), (-0.8136, 0.3221, -0.2165), (-1.046, 0.4141, -0.2165), (-1.116, 0.141, 0.2165), (-0.8681, 0.1097, 0.2165), (-0.8681, 0.1097, -0.2165), (-1.116, 0.141, -0.2165), (-1.116, -0.141, 0.2165), (-0.8681, -0.1097, 0.2165), (-0.8681, -0.1097, -0.2165), (-1.116, -0.141, -0.2165), (-1.046, -0.4141, 0.2165), (-0.8136, -0.3221, 0.2165), (-0.8136, -0.3221, -0.2165), (-1.046, -0.4141, -0.2165), (-0.9101, -0.6613, 0.2165), (-0.7079, -0.5143, 0.2165), (-0.7079, -0.5143, -0.2165), (-0.9101, -0.6613, -0.2165), (-0.7171, -0.8668, 0.2165), (-0.5577, -0.6742, 0.2165), (-0.5577, -0.6742, -0.2165), (-0.7171, -0.8668, -0.2165), (-0.479, -1.018, 0.2165), (-0.3726, -0.7917, 0.2165), (-0.3726, -0.7917, -0.2165), (-0.479, -1.018, -0.2165), (-0.2108, -1.105, 0.2165), (-0.164, -0.8595, 0.2165), (-0.164, -0.8595, -0.2165), (-0.2108, -1.105, -0.2165), (0.07064, -1.123, 0.2165), (0.05494, -0.8733, 0.2165), (0.05494, -0.8733, -0.2165), (0.07064, -1.123, -0.2165), (0.3476, -1.07, 0.2165), (0.2704, -0.8322, 0.2165), (0.2704, -0.8322, -0.2165), (0.3476, -1.07, -0.2165), (0.6028, -0.9499, 0.2165), (0.4688, -0.7388, 0.2165), (0.4688, -0.7388, -0.2165), (0.6028, -0.9499, -0.2165), (0.8201, -0.7701, 0.2165), (0.6378, -0.599, 0.2165), (0.6378, -0.599, -0.2165), (0.8201, -0.7701, -0.2165), (0.9858, -0.542, 0.2165), (0.7668, -0.4215, 0.2165), (0.7668, -0.4215, -0.2165), (0.9858, -0.542, -0.2165), (1.09, -0.2798, 0.2165), (0.8475, -0.2176, 0.2165), (0.8475, -0.2176, -0.2165), (1.09, -0.2798, -0.2165), (1.167, 0.0, 0.1432), (1.167, 0.0, -0.1432), (1.131, 0.2903, -0.1432), (1.131, 0.2903, 0.1432), (1.023, 0.5624, -0.1432), (1.023, 0.5624, 0.1432), (0.851, 0.7991, -0.1432), (0.851, 0.7991, 0.1432), (0.6255, 0.9856, -0.1432), (0.6255, 0.9856, 0.1432), (0.3607, 1.11, -0.1432), (0.3607, 1.11, 0.1432), (0.0733, 1.165, -0.1432), (0.0733, 1.165, 0.1432), (-0.2187, 1.147, -0.1432), (-0.2187, 1.147, 0.1432), (-0.497, 1.056, -0.1432), (-0.497, 1.056, 0.1432), (-0.7441, 0.8994, -0.1432), (-0.7441, 0.8994, 0.1432), (-0.9444, 0.6861, -0.1432), (-0.9444, 0.6861, 0.1432), (-1.085, 0.4297, -0.1432), (-1.085, 0.4297, 0.1432), (-1.158, 0.1463, -0.1432), (-1.158, 0.1463, 0.1432), (-1.158, -0.1463, -0.1432), (-1.158, -0.1463, 0.1432), (-1.085, -0.4297, -0.1432), (-1.085, -0.4297, 0.1432), (-0.9444, -0.6861, -0.1432), (-0.9444, -0.6861, 0.1432), (-0.7441, -0.8994, -0.1432), (-0.7441, -0.8994, 0.1432), (-0.497, -1.056, -0.1432), (-0.497, -1.056, 0.1432), (-0.2187, -1.147, -0.1432), (-0.2187, -1.147, 0.1432), (0.0733, -1.165, -0.1432), (0.0733, -1.165, 0.1432), (0.3607, -1.11, -0.1432), (0.3607, -1.11, 0.1432), (0.6255, -0.9856, -0.1432), (0.6255, -0.9856, 0.1432), (0.851, -0.7991, -0.1432), (0.851, -0.7991, 0.1432), (1.023, -0.5624, -0.1432), (1.023, -0.5624, 0.1432), (1.131, -0.2903, -0.1432), (1.131, -0.2903, 0.1432), (0.818, 0.0, -0.1177), (0.818, 0.0, 0.1177), (0.7923, 0.2034, 0.1177), (0.7923, 0.2034, -0.1177), (0.7168, 0.3941, 0.1177), (0.7168, 0.3941, -0.1177), (0.5963, 0.5599, 0.1177), (0.5963, 0.5599, -0.1177), (0.4383, 0.6906, 0.1177), (0.4383, 0.6906, -0.1177), (0.2528, 0.7779, 0.1177), (0.2528, 0.7779, -0.1177), (0.05136, 0.8164, 0.1177), (0.05136, 0.8164, -0.1177), (-0.1533, 0.8035, 0.1177), (-0.1533, 0.8035, -0.1177), (-0.3483, 0.7401, 0.1177), (-0.3483, 0.7401, -0.1177), (-0.5214, 0.6303, 0.1177), (-0.5214, 0.6303, -0.1177), (-0.6618, 0.4808, 0.1177), (-0.6618, 0.4808, -0.1177), (-0.7605, 0.3011, 0.1177), (-0.7605, 0.3011, -0.1177), (-0.8115, 0.1025, 0.1177), (-0.8115, 0.1025, -0.1177), (-0.8115, -0.1025, 0.1177), (-0.8115, -0.1025, -0.1177), (-0.7605, -0.3011, 0.1177), (-0.7605, -0.3011, -0.1177), (-0.6618, -0.4808, 0.1177), (-0.6618, -0.4808, -0.1177), (-0.5214, -0.6303, 0.1177), (-0.5214, -0.6303, -0.1177), (-0.3483, -0.7401, 0.1177), (-0.3483, -0.7401, -0.1177), (-0.1533, -0.8035, 0.1177), (-0.1533, -0.8035, -0.1177), (0.05136, -0.8164, 0.1177), (0.05136, -0.8164, -0.1177), (0.2528, -0.7779, 0.1177), (0.2528, -0.7779, -0.1177), (0.4383, -0.6906, 0.1177), (0.4383, -0.6906, -0.1177), (0.5963, -0.5599, 0.1177), (0.5963, -0.5599, -0.1177), (0.7168, -0.3941, 0.1177), (0.7168, -0.3941, -0.1177), (0.7923, -0.2034, 0.1177), (0.7923, -0.2034, -0.1177)], [], [(3, 7, 102, 101), (0, 4, 5, 1), (150, 153, 6, 2), (199, 150, 2, 98), (2, 6, 7, 3), (99, 3, 101, 148), (7, 11, 104, 102), (4, 8, 9, 5), (153, 155, 10, 6), (9, 13, 156, 154), (6, 10, 11, 7), (105, 107, 12, 8), (11, 15, 106, 104), (8, 12, 13, 9), (155, 157, 14, 10), (13, 17, 158, 156), (10, 14, 15, 11), (107, 109, 16, 12), (15, 19, 108, 106), (12, 16, 17, 13), (157, 159, 18, 14), (17, 21, 160, 158), (14, 18, 19, 15), (109, 111, 20, 16), (19, 23, 110, 108), (16, 20, 21, 17), (159, 161, 22, 18), (21, 25, 162, 160), (18, 22, 23, 19), (111, 113, 24, 20), (23, 27, 112, 110), (20, 24, 25, 21), (161, 163, 26, 22), (25, 29, 164, 162), (22, 26, 27, 23), (113, 115, 28, 24), (27, 31, 114, 112), (24, 28, 29, 25), (163, 165, 30, 26), (29, 33, 166, 164), (26, 30, 31, 27), (115, 117, 32, 28), (31, 35, 116, 114), (28, 32, 33, 29), (165, 167, 34, 30), (33, 37, 168, 166), (30, 34, 35, 31), (117, 119, 36, 32), (35, 39, 118, 116), (32, 36, 37, 33), (167, 169, 38, 34), (37, 41, 170, 168), (34, 38, 39, 35), (119, 121, 40, 36), (39, 43, 120, 118), (36, 40, 41, 37), (169, 171, 42, 38), (41, 45, 172, 170), (38, 42, 43, 39), (121, 123, 44, 40), (43, 47, 122, 120), (40, 44, 45, 41), (171, 173, 46, 42), (45, 49, 174, 172), (42, 46, 47, 43), (123, 125, 48, 44), (47, 51, 124, 122), (44, 48, 49, 45), (173, 175, 50, 46), (49, 53, 176, 174), (46, 50, 51, 47), (125, 127, 52, 48), (51, 55, 126, 124), (48, 52, 53, 49), (175, 177, 54, 50), (53, 57, 178, 176), (50, 54, 55, 51), (127, 129, 56, 52), (55, 59, 128, 126), (52, 56, 57, 53), (177, 179, 58, 54), (57, 61, 180, 178), (54, 58, 59, 55), (129, 131, 60, 56), (59, 63, 130, 128), (56, 60, 61, 57), (179, 181, 62, 58), (61, 65, 182, 180), (58, 62, 63, 59), (131, 133, 64, 60), (63, 67, 132, 130), (60, 64, 65, 61), (181, 183, 66, 62), (65, 69, 184, 182), (62, 66, 67, 63), (133, 135, 68, 64), (67, 71, 134, 132), (64, 68, 69, 65), (183, 185, 70, 66), (69, 73, 186, 184), (66, 70, 71, 67), (135, 137, 72, 68), (71, 75, 136, 134), (68, 72, 73, 69), (185, 187, 74, 70), (73, 77, 188, 186), (70, 74, 75, 71), (137, 139, 76, 72), (75, 79, 138, 136), (72, 76, 77, 73), (187, 189, 78, 74), (77, 81, 190, 188), (74, 78, 79, 75), (139, 141, 80, 76), (79, 83, 140, 138), (76, 80, 81, 77), (189, 191, 82, 78), (81, 85, 192, 190), (78, 82, 83, 79), (141, 143, 84, 80), (83, 87, 142, 140), (80, 84, 85, 81), (191, 193, 86, 82), (85, 89, 194, 192), (82, 86, 87, 83), (143, 145, 88, 84), (87, 91, 144, 142), (84, 88, 89, 85), (193, 195, 90, 86), (89, 93, 196, 194), (86, 90, 91, 87), (145, 147, 92, 88), (91, 95, 146, 144), (88, 92, 93, 89), (195, 197, 94, 90), (93, 97, 198, 196), (90, 94, 95, 91), (147, 149, 96, 92), (95, 99, 148, 146), (92, 96, 97, 93), (197, 199, 98, 94), (94, 98, 99, 95), (100, 103, 4, 0), (96, 0, 1, 97), (1, 5, 152, 151), (5, 9, 154, 152), (98, 2, 3, 99), (103, 105, 8, 4), (101, 102, 103, 100), (102, 104, 105, 103), (104, 106, 107, 105), (106, 108, 109, 107), (108, 110, 111, 109), (110, 112, 113, 111), (112, 114, 115, 113), (114, 116, 117, 115), (116, 118, 119, 117), (118, 120, 121, 119), (120, 122, 123, 121), (122, 124, 125, 123), (124, 126, 127, 125), (126, 128, 129, 127), (128, 130, 131, 129), (130, 132, 133, 131), (132, 134, 135, 133), (134, 136, 137, 135), (136, 138, 139, 137), (138, 140, 141, 139), (140, 142, 143, 141), (142, 144, 145, 143), (144, 146, 147, 145), (146, 148, 149, 147), (100, 149, 148, 101), (149, 100, 0, 96), (151, 152, 153, 150), (152, 154, 155, 153), (154, 156, 157, 155), (156, 158, 159, 157), (158, 160, 161, 159), (160, 162, 163, 161), (162, 164, 165, 163), (164, 166, 167, 165), (166, 168, 169, 167), (168, 170, 171, 169), (170, 172, 173, 171), (172, 174, 175, 173), (174, 176, 177, 175), (176, 178, 179, 177), (178, 180, 181, 179), (180, 182, 183, 181), (182, 184, 185, 183), (184, 186, 187, 185), (186, 188, 189, 187), (188, 190, 191, 189), (190, 192, 193, 191), (192, 194, 195, 193), (194, 196, 197, 195), (196, 198, 199, 197), (150, 199, 198, 151), (97, 1, 151, 198)])
_uv = me_torus_001.uv_layers.new(name='UVMap')
_uv.uv.foreach_set('vector', [0.52, 0.3333, 0.56, 0.3333, 0.56, 0.3898, 0.52, 0.3898, 0.52, 0.6667, 0.56, 0.6667, 0.56, 0.8333, 0.52, 0.8333, 0.52, 0.09064, 0.56, 0.09064, 0.56, 0.1667, 0.52, 0.1667, 0.48, 0.09064, 0.52, 0.09064, 0.52, 0.1667, 0.48, 0.1667, 0.52, 0.1667, 0.56, 0.1667, 0.56, 0.3333, 0.52, 0.3333, 0.48, 0.3333, 0.52, 0.3333, 0.52, 0.3898, 0.48, 0.3898, 0.56, 0.3333, 0.6, 0.3333, 0.6, 0.3898, 0.56, 0.3898, 0.56, 0.6667, 0.6, 0.6667, 0.6, 0.8333, 0.56, 0.8333, 0.56, 0.09064, 0.6, 0.09064, 0.6, 0.1667, 0.56, 0.1667, 0.6, 0.8333, 0.64, 0.8333, 0.64, 0.9094, 0.6, 0.9094, 0.56, 0.1667, 0.6, 0.1667, 0.6, 0.3333, 0.56, 0.3333, 0.6, 0.6102, 0.64, 0.6102, 0.64, 0.6667, 0.6, 0.6667, 0.6, 0.3333, 0.64, 0.3333, 0.64, 0.3898, 0.6, 0.3898, 0.6, 0.6667, 0.64, 0.6667, 0.64, 0.8333, 0.6, 0.8333, 0.6, 0.09064, 0.64, 0.09064, 0.64, 0.1667, 0.6, 0.1667, 0.64, 0.8333, 0.68, 0.8333, 0.68, 0.9094, 0.64, 0.9094, 0.6, 0.1667, 0.64, 0.1667, 0.64, 0.3333, 0.6, 0.3333, 0.64, 0.6102, 0.68, 0.6102, 0.68, 0.6667, 0.64, 0.6667, 0.64, 0.3333, 0.68, 0.3333, 0.68, 0.3898, 0.64, 0.3898, 0.64, 0.6667, 0.68, 0.6667, 0.68, 0.8333, 0.64, 0.8333, 0.64, 0.09064, 0.68, 0.09064, 0.68, 0.1667, 0.64, 0.1667, 0.68, 0.8333, 0.72, 0.8333, 0.72, 0.9094, 0.68, 0.9094, 0.64, 0.1667, 0.68, 0.1667, 0.68, 0.3333, 0.64, 0.3333, 0.68, 0.6102, 0.72, 0.6102, 0.72, 0.6667, 0.68, 0.6667, 0.68, 0.3333, 0.72, 0.3333, 0.72, 0.3898, 0.68, 0.3898, 0.68, 0.6667, 0.72, 0.6667, 0.72, 0.8333, 0.68, 0.8333, 0.68, 0.09064, 0.72, 0.09064, 0.72, 0.1667, 0.68, 0.1667, 0.72, 0.8333, 0.76, 0.8333, 0.76, 0.9094, 0.72, 0.9094, 0.68, 0.1667, 0.72, 0.1667, 0.72, 0.3333, 0.68, 0.3333, 0.72, 0.6102, 0.76, 0.6102, 0.76, 0.6667, 0.72, 0.6667, 0.72, 0.3333, 0.76, 0.3333, 0.76, 0.3898, 0.72, 0.3898, 0.72, 0.6667, 0.76, 0.6667, 0.76, 0.8333, 0.72, 0.8333, 0.72, 0.09064, 0.76, 0.09064, 0.76, 0.1667, 0.72, 0.1667, 0.76, 0.8333, 0.8, 0.8333, 0.8, 0.9094, 0.76, 0.9094, 0.72, 0.1667, 0.76, 0.1667, 0.76, 0.3333, 0.72, 0.3333, 0.76, 0.6102, 0.8, 0.6102, 0.8, 0.6667, 0.76, 0.6667, 0.76, 0.3333, 0.8, 0.3333, 0.8, 0.3898, 0.76, 0.3898, 0.76, 0.6667, 0.8, 0.6667, 0.8, 0.8333, 0.76, 0.8333, 0.76, 0.09064, 0.8, 0.09064, 0.8, 0.1667, 0.76, 0.1667, 0.8, 0.8333, 0.84, 0.8333, 0.84, 0.9094, 0.8, 0.9094, 0.76, 0.1667, 0.8, 0.1667, 0.8, 0.3333, 0.76, 0.3333, 0.8, 0.6102, 0.84, 0.6102, 0.84, 0.6667, 0.8, 0.6667, 0.8, 0.3333, 0.84, 0.3333, 0.84, 0.3898, 0.8, 0.3898, 0.8, 0.6667, 0.84, 0.6667, 0.84, 0.8333, 0.8, 0.8333, 0.8, 0.09064, 0.84, 0.09064, 0.84, 0.1667, 0.8, 0.1667, 0.84, 0.8333, 0.88, 0.8333, 0.88, 0.9094, 0.84, 0.9094, 0.8, 0.1667, 0.84, 0.1667, 0.84, 0.3333, 0.8, 0.3333, 0.84, 0.6102, 0.88, 0.6102, 0.88, 0.6667, 0.84, 0.6667, 0.84, 0.3333, 0.88, 0.3333, 0.88, 0.3898, 0.84, 0.3898, 0.84, 0.6667, 0.88, 0.6667, 0.88, 0.8333, 0.84, 0.8333, 0.84, 0.09064, 0.88, 0.09064, 0.88, 0.1667, 0.84, 0.1667, 0.88, 0.8333, 0.92, 0.8333, 0.92, 0.9094, 0.88, 0.9094, 0.84, 0.1667, 0.88, 0.1667, 0.88, 0.3333, 0.84, 0.3333, 0.88, 0.6102, 0.92, 0.6102, 0.92, 0.6667, 0.88, 0.6667, 0.88, 0.3333, 0.92, 0.3333, 0.92, 0.3898, 0.88, 0.3898, 0.88, 0.6667, 0.92, 0.6667, 0.92, 0.8333, 0.88, 0.8333, 0.88, 0.09064, 0.92, 0.09064, 0.92, 0.1667, 0.88, 0.1667, 0.92, 0.8333, 0.96, 0.8333, 0.96, 0.9094, 0.92, 0.9094, 0.88, 0.1667, 0.92, 0.1667, 0.92, 0.3333, 0.88, 0.3333, 0.92, 0.6102, 0.96, 0.6102, 0.96, 0.6667, 0.92, 0.6667, 0.92, 0.3333, 0.96, 0.3333, 0.96, 0.3898, 0.92, 0.3898, 0.92, 0.6667, 0.96, 0.6667, 0.96, 0.8333, 0.92, 0.8333, 0.92, 0.09064, 0.96, 0.09064, 0.96, 0.1667, 0.92, 0.1667, 0.96, 0.8333, 1.0, 0.8333, 1.0, 0.9094, 0.96, 0.9094, 0.92, 0.1667, 0.96, 0.1667, 0.96, 0.3333, 0.92, 0.3333, 0.96, 0.6102, 1.0, 0.6102, 1.0, 0.6667, 0.96, 0.6667, 0.96, 0.3333, 1.0, 0.3333, 1.0, 0.3898, 0.96, 0.3898, 0.96, 0.6667, 1.0, 0.6667, 1.0, 0.8333, 0.96, 0.8333, 0.96, 0.09064, 1.0, 0.09064, 1.0, 0.1667, 0.96, 0.1667, 4.441e-16, 0.8333, 0.04, 0.8333, 0.04, 0.9094, 4.441e-16, 0.9094, 0.96, 0.1667, 1.0, 0.1667, 1.0, 0.3333, 0.96, 0.3333, 4.441e-16, 0.6102, 0.04, 0.6102, 0.04, 0.6667, 4.441e-16, 0.6667, 4.441e-16, 0.3333, 0.04, 0.3333, 0.04, 0.3898, 4.441e-16, 0.3898, 4.441e-16, 0.6667, 0.04, 0.6667, 0.04, 0.8333, 4.441e-16, 0.8333, 4.441e-16, 0.09064, 0.04, 0.09064, 0.04, 0.1667, 4.441e-16, 0.1667, 0.04, 0.8333, 0.08, 0.8333, 0.08, 0.9094, 0.04, 0.9094, 4.441e-16, 0.1667, 0.04, 0.1667, 0.04, 0.3333, 4.441e-16, 0.3333, 0.04, 0.6102, 0.08, 0.6102, 0.08, 0.6667, 0.04, 0.6667, 0.04, 0.3333, 0.08, 0.3333, 0.08, 0.3898, 0.04, 0.3898, 0.04, 0.6667, 0.08, 0.6667, 0.08, 0.8333, 0.04, 0.8333, 0.04, 0.09064, 0.08, 0.09064, 0.08, 0.1667, 0.04, 0.1667, 0.08, 0.8333, 0.12, 0.8333, 0.12, 0.9094, 0.08, 0.9094, 0.04, 0.1667, 0.08, 0.1667, 0.08, 0.3333, 0.04, 0.3333, 0.08, 0.6102, 0.12, 0.6102, 0.12, 0.6667, 0.08, 0.6667, 0.08, 0.3333, 0.12, 0.3333, 0.12, 0.3898, 0.08, 0.3898, 0.08, 0.6667, 0.12, 0.6667, 0.12, 0.8333, 0.08, 0.8333, 0.08, 0.09064, 0.12, 0.09064, 0.12, 0.1667, 0.08, 0.1667, 0.12, 0.8333, 0.16, 0.8333, 0.16, 0.9094, 0.12, 0.9094, 0.08, 0.1667, 0.12, 0.1667, 0.12, 0.3333, 0.08, 0.3333, 0.12, 0.6102, 0.16, 0.6102, 0.16, 0.6667, 0.12, 0.6667, 0.12, 0.3333, 0.16, 0.3333, 0.16, 0.3898, 0.12, 0.3898, 0.12, 0.6667, 0.16, 0.6667, 0.16, 0.8333, 0.12, 0.8333, 0.12, 0.09064, 0.16, 0.09064, 0.16, 0.1667, 0.12, 0.1667, 0.16, 0.8333, 0.2, 0.8333, 0.2, 0.9094, 0.16, 0.9094, 0.12, 0.1667, 0.16, 0.1667, 0.16, 0.3333, 0.12, 0.3333, 0.16, 0.6102, 0.2, 0.6102, 0.2, 0.6667, 0.16, 0.6667, 0.16, 0.3333, 0.2, 0.3333, 0.2, 0.3898, 0.16, 0.3898, 0.16, 0.6667, 0.2, 0.6667, 0.2, 0.8333, 0.16, 0.8333, 0.16, 0.09064, 0.2, 0.09064, 0.2, 0.1667, 0.16, 0.1667, 0.2, 0.8333, 0.24, 0.8333, 0.24, 0.9094, 0.2, 0.9094, 0.16, 0.1667, 0.2, 0.1667, 0.2, 0.3333, 0.16, 0.3333, 0.2, 0.6102, 0.24, 0.6102, 0.24, 0.6667, 0.2, 0.6667, 0.2, 0.3333, 0.24, 0.3333, 0.24, 0.3898, 0.2, 0.3898, 0.2, 0.6667, 0.24, 0.6667, 0.24, 0.8333, 0.2, 0.8333, 0.2, 0.09064, 0.24, 0.09064, 0.24, 0.1667, 0.2, 0.1667, 0.24, 0.8333, 0.28, 0.8333, 0.28, 0.9094, 0.24, 0.9094, 0.2, 0.1667, 0.24, 0.1667, 0.24, 0.3333, 0.2, 0.3333, 0.24, 0.6102, 0.28, 0.6102, 0.28, 0.6667, 0.24, 0.6667, 0.24, 0.3333, 0.28, 0.3333, 0.28, 0.3898, 0.24, 0.3898, 0.24, 0.6667, 0.28, 0.6667, 0.28, 0.8333, 0.24, 0.8333, 0.24, 0.09064, 0.28, 0.09064, 0.28, 0.1667, 0.24, 0.1667, 0.28, 0.8333, 0.32, 0.8333, 0.32, 0.9094, 0.28, 0.9094, 0.24, 0.1667, 0.28, 0.1667, 0.28, 0.3333, 0.24, 0.3333, 0.28, 0.6102, 0.32, 0.6102, 0.32, 0.6667, 0.28, 0.6667, 0.28, 0.3333, 0.32, 0.3333, 0.32, 0.3898, 0.28, 0.3898, 0.28, 0.6667, 0.32, 0.6667, 0.32, 0.8333, 0.28, 0.8333, 0.28, 0.09064, 0.32, 0.09064, 0.32, 0.1667, 0.28, 0.1667, 0.32, 0.8333, 0.36, 0.8333, 0.36, 0.9094, 0.32, 0.9094, 0.28, 0.1667, 0.32, 0.1667, 0.32, 0.3333, 0.28, 0.3333, 0.32, 0.6102, 0.36, 0.6102, 0.36, 0.6667, 0.32, 0.6667, 0.32, 0.3333, 0.36, 0.3333, 0.36, 0.3898, 0.32, 0.3898, 0.32, 0.6667, 0.36, 0.6667, 0.36, 0.8333, 0.32, 0.8333, 0.32, 0.09064, 0.36, 0.09064, 0.36, 0.1667, 0.32, 0.1667, 0.36, 0.8333, 0.4, 0.8333, 0.4, 0.9094, 0.36, 0.9094, 0.32, 0.1667, 0.36, 0.1667, 0.36, 0.3333, 0.32, 0.3333, 0.36, 0.6102, 0.4, 0.6102, 0.4, 0.6667, 0.36, 0.6667, 0.36, 0.3333, 0.4, 0.3333, 0.4, 0.3898, 0.36, 0.3898, 0.36, 0.6667, 0.4, 0.6667, 0.4, 0.8333, 0.36, 0.8333, 0.36, 0.09064, 0.4, 0.09064, 0.4, 0.1667, 0.36, 0.1667, 0.4, 0.8333, 0.44, 0.8333, 0.44, 0.9094, 0.4, 0.9094, 0.36, 0.1667, 0.4, 0.1667, 0.4, 0.3333, 0.36, 0.3333, 0.4, 0.6102, 0.44, 0.6102, 0.44, 0.6667, 0.4, 0.6667, 0.4, 0.3333, 0.44, 0.3333, 0.44, 0.3898, 0.4, 0.3898, 0.4, 0.6667, 0.44, 0.6667, 0.44, 0.8333, 0.4, 0.8333, 0.4, 0.09064, 0.44, 0.09064, 0.44, 0.1667, 0.4, 0.1667, 0.44, 0.8333, 0.48, 0.8333, 0.48, 0.9094, 0.44, 0.9094, 0.4, 0.1667, 0.44, 0.1667, 0.44, 0.3333, 0.4, 0.3333, 0.44, 0.6102, 0.48, 0.6102, 0.48, 0.6667, 0.44, 0.6667, 0.44, 0.3333, 0.48, 0.3333, 0.48, 0.3898, 0.44, 0.3898, 0.44, 0.6667, 0.48, 0.6667, 0.48, 0.8333, 0.44, 0.8333, 0.44, 0.09064, 0.48, 0.09064, 0.48, 0.1667, 0.44, 0.1667, 0.44, 0.1667, 0.48, 0.1667, 0.48, 0.3333, 0.44, 0.3333, 0.52, 0.6102, 0.56, 0.6102, 0.56, 0.6667, 0.52, 0.6667, 0.48, 0.6667, 0.52, 0.6667, 0.52, 0.8333, 0.48, 0.8333, 0.52, 0.8333, 0.56, 0.8333, 0.56, 0.9094, 0.52, 0.9094, 0.56, 0.8333, 0.6, 0.8333, 0.6, 0.9094, 0.56, 0.9094, 0.48, 0.1667, 0.52, 0.1667, 0.52, 0.3333, 0.48, 0.3333, 0.56, 0.6102, 0.6, 0.6102, 0.6, 0.6667, 0.56, 0.6667, 0.52, 0.3898, 0.56, 0.3898, 0.56, 0.6102, 0.52, 0.6102, 0.56, 0.3898, 0.6, 0.3898, 0.6, 0.6102, 0.56, 0.6102, 0.6, 0.3898, 0.64, 0.3898, 0.64, 0.6102, 0.6, 0.6102, 0.64, 0.3898, 0.68, 0.3898, 0.68, 0.6102, 0.64, 0.6102, 0.68, 0.3898, 0.72, 0.3898, 0.72, 0.6102, 0.68, 0.6102, 0.72, 0.3898, 0.76, 0.3898, 0.76, 0.6102, 0.72, 0.6102, 0.76, 0.3898, 0.8, 0.3898, 0.8, 0.6102, 0.76, 0.6102, 0.8, 0.3898, 0.84, 0.3898, 0.84, 0.6102, 0.8, 0.6102, 0.84, 0.3898, 0.88, 0.3898, 0.88, 0.6102, 0.84, 0.6102, 0.88, 0.3898, 0.92, 0.3898, 0.92, 0.6102, 0.88, 0.6102, 0.92, 0.3898, 0.96, 0.3898, 0.96, 0.6102, 0.92, 0.6102, 0.96, 0.3898, 1.0, 0.3898, 1.0, 0.6102, 0.96, 0.6102, 4.441e-16, 0.3898, 0.04, 0.3898, 0.04, 0.6102, 4.441e-16, 0.6102, 0.04, 0.3898, 0.08, 0.3898, 0.08, 0.6102, 0.04, 0.6102, 0.08, 0.3898, 0.12, 0.3898, 0.12, 0.6102, 0.08, 0.6102, 0.12, 0.3898, 0.16, 0.3898, 0.16, 0.6102, 0.12, 0.6102, 0.16, 0.3898, 0.2, 0.3898, 0.2, 0.6102, 0.16, 0.6102, 0.2, 0.3898, 0.24, 0.3898, 0.24, 0.6102, 0.2, 0.6102, 0.24, 0.3898, 0.28, 0.3898, 0.28, 0.6102, 0.24, 0.6102, 0.28, 0.3898, 0.32, 0.3898, 0.32, 0.6102, 0.28, 0.6102, 0.32, 0.3898, 0.36, 0.3898, 0.36, 0.6102, 0.32, 0.6102, 0.36, 0.3898, 0.4, 0.3898, 0.4, 0.6102, 0.36, 0.6102, 0.4, 0.3898, 0.44, 0.3898, 0.44, 0.6102, 0.4, 0.6102, 0.44, 0.3898, 0.48, 0.3898, 0.48, 0.6102, 0.44, 0.6102, 0.52, 0.6102, 0.48, 0.6102, 0.48, 0.3898, 0.52, 0.3898, 0.48, 0.6102, 0.52, 0.6102, 0.52, 0.6667, 0.48, 0.6667, 0.52, 0.9094, 0.56, 0.9094, 0.56, 1.0, 0.52, 1.0, 0.56, 0.9094, 0.6, 0.9094, 0.6, 1.0, 0.56, 1.0, 0.6, 0.9094, 0.64, 0.9094, 0.64, 1.0, 0.6, 1.0, 0.64, 0.9094, 0.68, 0.9094, 0.68, 1.0, 0.64, 1.0, 0.68, 0.9094, 0.72, 0.9094, 0.72, 1.0, 0.68, 1.0, 0.72, 0.9094, 0.76, 0.9094, 0.76, 1.0, 0.72, 1.0, 0.76, 0.9094, 0.8, 0.9094, 0.8, 1.0, 0.76, 1.0, 0.8, 0.9094, 0.84, 0.9094, 0.84, 1.0, 0.8, 1.0, 0.84, 0.9094, 0.88, 0.9094, 0.88, 1.0, 0.84, 1.0, 0.88, 0.9094, 0.92, 0.9094, 0.92, 1.0, 0.88, 1.0, 0.92, 0.9094, 0.96, 0.9094, 0.96, 1.0, 0.92, 1.0, 0.96, 0.9094, 1.0, 0.9094, 1.0, 1.0, 0.96, 1.0, 4.441e-16, 0.9094, 0.04, 0.9094, 0.04, 1.0, 4.441e-16, 1.0, 0.04, 0.9094, 0.08, 0.9094, 0.08, 1.0, 0.04, 1.0, 0.08, 0.9094, 0.12, 0.9094, 0.12, 1.0, 0.08, 1.0, 0.12, 0.9094, 0.16, 0.9094, 0.16, 1.0, 0.12, 1.0, 0.16, 0.9094, 0.2, 0.9094, 0.2, 1.0, 0.16, 1.0, 0.2, 0.9094, 0.24, 0.9094, 0.24, 1.0, 0.2, 1.0, 0.24, 0.9094, 0.28, 0.9094, 0.28, 1.0, 0.24, 1.0, 0.28, 0.9094, 0.32, 0.9094, 0.32, 1.0, 0.28, 1.0, 0.32, 0.9094, 0.36, 0.9094, 0.36, 1.0, 0.32, 1.0, 0.36, 0.9094, 0.4, 0.9094, 0.4, 1.0, 0.36, 1.0, 0.4, 0.9094, 0.44, 0.9094, 0.44, 1.0, 0.4, 1.0, 0.44, 0.9094, 0.48, 0.9094, 0.48, 1.0, 0.44, 1.0, 0.52, 0.09064, 0.48, 0.09064, 0.48, -1.11e-16, 0.52, -1.11e-16, 0.48, 0.8333, 0.52, 0.8333, 0.52, 0.9094, 0.48, 0.9094])
me_torus_001.use_remesh_fix_poles = True
me_torus_001.use_remesh_preserve_attributes = False
me_torus_001.use_mirror_vertex_groups = False
me_torus_001.update()

# ---- objects
ob_cube = bpy.data.objects.new('Cube', me_cube_001)
ob_cube_009 = bpy.data.objects.new('Cube.009', me_cube_010)
ob_torus_001 = bpy.data.objects.new('Torus.001', me_torus_001)

# ---- transforms, parenting, visibility, modifiers, constraints
ob_cube.parent = ob_torus_001
ob_cube.matrix_parent_inverse = Matrix(((0.2847, 0.0, 0.0, -0.0), (0.0, -1.244e-08, 0.2847, -1.131), (0.0, -0.2847, -1.244e-08, 4.944e-08), (-0.0, 0.0, -0.0, 1.0)))
ob_cube.location = (0.000114, 0.0, -5.162)
ob_cube.scale = (0.6842, 0.1305, 3.766)
ob_cube.lineart.crease_threshold = 0.0
ob_cube_009.parent = ob_torus_001
ob_cube_009.matrix_parent_inverse = Matrix(((0.2847, 0.0, 0.0, -0.0), (0.0, -1.244e-08, 0.2847, -1.131), (0.0, -0.2847, -1.244e-08, 4.944e-08), (-0.0, 0.0, -0.0, 1.0)))
ob_cube_009.location = (0.000114, 0.0, 9.616)
ob_cube_009.scale = (0.6842, 0.1305, 3.766)
ob_cube_009.lineart.crease_threshold = 0.0
ob_torus_001.location = (0.0, 0.0, 3.973)
ob_torus_001.rotation_euler = (1.571, -0.0, 0.0)
ob_torus_001.scale = (3.512, 3.512, 3.512)
ob_torus_001.lineart.crease_threshold = 0.0
_m = ob_torus_001.modifiers.new('Subdivision', 'SUBSURF')
_m.uv_smooth = 'PRESERVE_CORNERS'
_m.levels = 0
_m.show_only_control_edges = False

# ---- collection membership
col_will.objects.link(ob_cube)
col_will.objects.link(ob_cube_009)
col_will.objects.link(ob_torus_001)
def _layer_coll(name, lc=None):
    lc = lc or bpy.context.view_layer.layer_collection
    for c in lc.children:
        if c.name == name: return c
        r = _layer_coll(name, c)
        if r: return r
_layer_coll('Collection').exclude = True

# ---- scene / render settings (as saved in the file)
scene.frame_start = 1; scene.frame_end = 70; scene.frame_set(0)
scene.render.engine = 'BLENDER_EEVEE_NEXT'
scene.render.resolution_x = 1280
scene.render.resolution_y = 720
scene.render.motion_blur_shutter = 1.0
scene.cycles.use_denoising = False
scene.cycles.samples = 128
scene.cycles.sampling_pattern = 'TABULATED_SOBOL'
scene.cycles.use_adaptive_sampling = False
scene.cycles.use_light_tree = False
scene.view_settings.view_transform = 'Filmic'
bpy.context.view_layer.update()

# ---- added for rendering (the .blend has no active camera): camera
cam_auto = bpy.data.cameras.new('AutoCamera')
cam_auto.lens = 50.0
cam_auto.sensor_width = 36.0
cam_auto.clip_end = 1000.0
ob_auto_camera = bpy.data.objects.new('AutoCamera', cam_auto)
scene.collection.objects.link(ob_auto_camera)
ob_auto_camera.location = (14.0513, -16.8422, 14.5415)
ob_auto_camera.rotation_euler = (1.09748, -7.21219e-08, 0.694738)
scene.camera = ob_auto_camera
bpy.context.view_layer.update()
